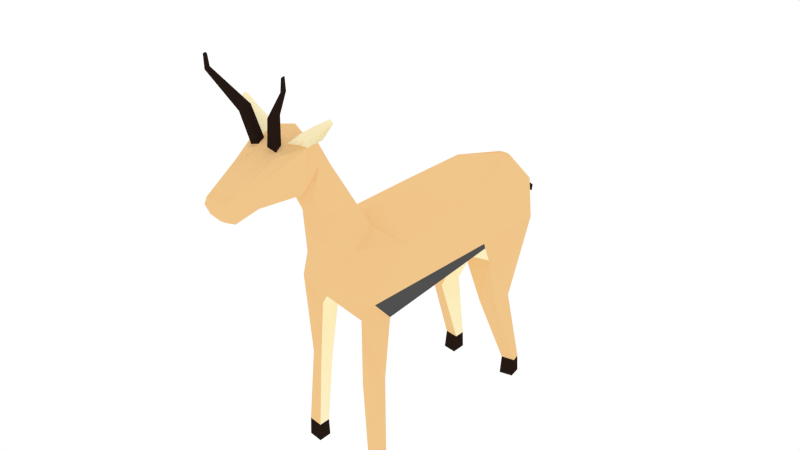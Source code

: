 # Source: Gazelle.blend  (saved by Blender 2.76.0; exported with 4.5.12 LTS)
import bpy
from mathutils import Matrix  # noqa: F401  (used for matrix-valued properties, if any)

bpy.ops.wm.read_factory_settings(use_empty=True)
scene = bpy.context.scene
scene.name = 'Scene'

# ---- collections
col_collection_1 = bpy.data.collections.new('Collection 1'); scene.collection.children.link(col_collection_1)

# ---- materials (node trees are filled in below, after node groups)
mat_material_004 = bpy.data.materials.new('Material.004')
mat_material_004.alpha_threshold = 0.0
mat_material_004.use_transparent_shadow = False
mat_material_004.diffuse_color = (0.8796, 0.5647, 0.2582, 1.0)
mat_material_004.roughness = 0.5
mat_material_005 = bpy.data.materials.new('Material.005')
mat_material_005.alpha_threshold = 0.0
mat_material_005.use_transparent_shadow = False
mat_material_005.diffuse_color = (1.0, 0.8963, 0.5776, 1.0)
mat_material_005.roughness = 0.5
mat_material_006 = bpy.data.materials.new('Material.006')
mat_material_006.alpha_threshold = 0.0
mat_material_006.use_transparent_shadow = False
mat_material_006.diffuse_color = (0.0185, 0.01033, 0.007499, 1.0)
mat_material_006.roughness = 0.5
mat_material_007 = bpy.data.materials.new('Material.007')
mat_material_007.alpha_threshold = 0.0
mat_material_007.use_transparent_shadow = False
mat_material_007.diffuse_color = (0.08022, 0.08022, 0.08022, 1.0)
mat_material_007.roughness = 0.5

# ---- material node trees

# ---- world
world_world = bpy.data.worlds.new('World'); scene.world = world_world
world_world.color = (1.0, 1.0, 1.0)
world_world.use_sun_shadow = False
world_world.sun_shadow_jitter_overblur = 0.0
world_world.cycles.sampling_method = 'NONE'
world_world.cycles.sample_map_resolution = 256

# ---- meshes
me_cylinder_010 = bpy.data.meshes.new('Cylinder.010')
me_cylinder_010.from_pydata([(0.2155, 1.263, -1.099), (0.236, 1.421, -1.1), (0.124, 1.263, -0.9204), (0.1864, 1.415, -0.915), (0.1844, 1.263, -1.315), (0.2535, 1.404, -1.292), (0.1483, 1.79, -0.9378), (0.1896, 1.677, -1.167), (0.1255, 1.988, -0.8882), (0.146, 2.016, -0.9672), (0.1102, 1.977, -1.066), (0.08629, 2.04, -1.053), (0.1472, 1.604, -1.257), (0.1262, 1.481, -1.312), (0.1209, 1.334, -1.34), (0.2804, 1.334, -1.441), (0.3492, 1.322, -1.379), (0.3846, 1.393, -1.377), (0.2883, 1.389, -1.447), (0.4041, 1.32, -1.509), (0.419, 1.313, -1.485), (0.444, 1.34, -1.498), (0.4163, 1.343, -1.526), (0.1825, 1.17, -0.9478), (0.1181, 1.206, -0.78), (0.1405, 1.066, -1.025), (0.166, 1.044, -0.6509), (0.1104, 1.119, -0.5988), (0.1699, 0.6438, -0.3483), (0.1998, 0.874, -0.2508), (0.1814, 1.015, -0.1702), (0.3901, 0.498, -0.2123), (0.3821, 0.8701, 0.1675), (0.3413, -0.3902, -0.2435), (0.4759, -0.4329, 0.1317), (0.3977, -1.202, -0.1904), (0.4044, -1.249, 0.2087), (0.3991, -0.5602, 0.2554), (0.3192, 0.6161, 0.421), (0.333, -0.716, 0.4643), (0.3622, 0.8117, 0.9338), (0.2319, 0.8597, 0.9726), (0.3352, 0.7007, 0.9574), (0.2319, 0.7219, 0.9745), (0.4036, 0.8399, 1.631), (0.2743, 0.8569, 1.636), (0.3824, 0.7506, 1.634), (0.2743, 0.7483, 1.638), (0.1609, 0.7123, 0.4342), (0.2092, 0.8364, 0.3925), (0.4054, 0.845, 1.796), (0.2761, 0.862, 1.802), (0.3842, 0.7384, 1.8), (0.2761, 0.7361, 1.803), (0.2449, -1.064, 0.9933), (0.3235, -1.067, 0.9762), (0.2186, -0.7623, 0.9418), (0.3554, -0.791, 0.8993), (0.4036, -1.104, 1.689), (0.2743, -1.087, 1.694), (0.3824, -1.194, 1.692), (0.2743, -1.196, 1.696), (0.4054, -1.078, 1.854), (0.2761, -1.061, 1.86), (0.3842, -1.206, 1.858), (0.2761, -1.208, 1.861), (0.05257, -1.377, -0.2629), (0.05906, -1.655, 0.1397), (0.04799, -1.662, 0.08995), (0.06615, -1.402, -0.08077), (0.122, 1.578, -1.276), (0.04356, 1.582, -1.299), (0.04356, 1.524, -1.331), (0.1089, 1.512, -1.307), (0.1693, 1.627, -1.524), (0.1117, 1.63, -1.541), (0.1117, 1.565, -1.573), (0.1597, 1.556, -1.555), (0.3763, 1.725, -1.802), (0.3512, 1.726, -1.809), (0.3512, 1.698, -1.824), (0.3721, 1.694, -1.816), (0.3749, 1.73, -1.918), (0.3619, 1.725, -1.905), (0.3632, 1.702, -1.911), (0.376, 1.705, -1.921), (0.4275, 1.342, -1.51), (0.189, 1.423, -1.302), (0.3531, 1.348, -1.407), (-0.2155, 1.263, -1.099), (-0.236, 1.421, -1.1), (-0.124, 1.263, -0.9204), (-0.1864, 1.415, -0.915), (3.927e-09, 1.263, -0.8891), (-4.222e-09, 1.415, -0.854), (2.463e-08, 1.263, -1.363), (6.386e-09, 1.611, -1.293), (-0.1844, 1.263, -1.315), (-0.2535, 1.404, -1.292), (-0.1483, 1.79, -0.9378), (-1.873e-08, 1.79, -0.8976), (-0.1896, 1.677, -1.167), (-0.1255, 1.988, -0.8882), (-0.146, 2.016, -0.9672), (-2.845e-08, 1.966, -0.8511), (-0.1102, 1.977, -1.066), (-1.902e-08, 1.977, -1.078), (-0.08629, 2.04, -1.053), (-2.309e-08, 2.046, -1.054), (-2.634e-08, 2.059, -0.9924), (-2.896e-08, 2.009, -0.882), (-2.831e-08, 2.055, -0.9432), (1.376e-08, 1.501, -1.351), (-0.1472, 1.604, -1.257), (-0.1262, 1.481, -1.312), (-0.1209, 1.334, -1.34), (-0.2804, 1.334, -1.441), (-0.3492, 1.322, -1.379), (-0.3846, 1.393, -1.377), (-0.2883, 1.389, -1.447), (-0.4041, 1.32, -1.509), (-0.419, 1.313, -1.485), (-0.444, 1.34, -1.498), (-0.4163, 1.343, -1.526), (-0.1825, 1.17, -0.9478), (-0.1181, 1.206, -0.78), (-1.431e-09, 1.22, -0.7226), (-0.1405, 1.066, -1.025), (2.174e-08, 1.018, -1.051), (-0.166, 1.044, -0.6509), (-0.1104, 1.119, -0.5988), (-5.197e-09, 1.159, -0.5756), (9.301e-09, 0.6092, -0.3578), (-0.1699, 0.6438, -0.3483), (-0.1998, 0.874, -0.2508), (-0.1814, 1.015, -0.1702), (-1.431e-08, 1.065, -0.2739), (2.152e-08, 0.3759, -0.4039), (-0.3901, 0.498, -0.2123), (-0.3821, 0.8701, 0.1675), (-3.096e-08, 1.003, 0.1697), (5.544e-08, -0.4674, -0.3366), (-0.3413, -0.3902, -0.2435), (-0.4759, -0.4329, 0.1317), (9.264e-08, -1.393, -0.2617), (-0.3977, -1.202, -0.1904), (7.023e-08, -1.385, 0.2425), (-0.4044, -1.249, 0.2087), (-0.3991, -0.5602, 0.2554), (-0.3192, 0.6161, 0.421), (-2.595e-08, 0.6382, 0.4197), (3.425e-08, -0.7705, 0.4511), (-0.333, -0.716, 0.4643), (2.573e-08, -0.5139, 0.3896), (-0.3622, 0.8117, 0.9338), (-0.2319, 0.8597, 0.9726), (-0.3352, 0.7007, 0.9574), (-0.2319, 0.7219, 0.9745), (-0.4036, 0.8399, 1.631), (-0.2743, 0.8569, 1.636), (-0.3824, 0.7506, 1.634), (-0.2743, 0.7483, 1.638), (-0.1609, 0.7123, 0.4342), (-0.2092, 0.8364, 0.3925), (-0.4054, 0.845, 1.796), (-0.2761, 0.862, 1.802), (-0.3842, 0.7384, 1.8), (-0.2761, 0.7361, 1.803), (-0.2449, -1.064, 0.9933), (-0.3235, -1.067, 0.9762), (-0.2186, -0.7623, 0.9418), (-0.3554, -0.791, 0.8993), (-0.4036, -1.104, 1.689), (-0.2743, -1.087, 1.694), (-0.3824, -1.194, 1.692), (-0.2743, -1.196, 1.696), (-0.4054, -1.078, 1.854), (-0.2761, -1.061, 1.86), (-0.3842, -1.206, 1.858), (-0.2761, -1.208, 1.861), (-0.05257, -1.377, -0.2629), (8.519e-08, -1.43, -0.05473), (-0.05906, -1.655, 0.1397), (8.529e-08, -1.648, 0.1606), (-0.04799, -1.662, 0.08995), (9.034e-08, -1.669, 0.06622), (-0.06615, -1.402, -0.08077), (8.996e-08, -1.882, 0.2878), (8.921e-08, -1.877, 0.3007), (9.232e-08, -1.89, 0.2425), (-0.122, 1.578, -1.276), (-0.04356, 1.582, -1.299), (-0.04356, 1.524, -1.331), (-0.1089, 1.512, -1.307), (-0.1693, 1.627, -1.524), (-0.1117, 1.63, -1.541), (-0.1117, 1.565, -1.573), (-0.1597, 1.556, -1.555), (-0.3763, 1.725, -1.802), (-0.3512, 1.726, -1.809), (-0.3512, 1.698, -1.824), (-0.3721, 1.694, -1.816), (-0.3749, 1.73, -1.918), (-0.3619, 1.725, -1.905), (-0.3632, 1.702, -1.911), (-0.376, 1.705, -1.921), (-0.4275, 1.342, -1.51), (-0.189, 1.423, -1.302), (-0.3531, 1.348, -1.407)], [], [(0, 1, 3, 2), (2, 3, 94, 93), (4, 5, 1, 0), (94, 3, 6, 100), (100, 6, 8, 104), (12, 7, 5), (1, 5, 7, 10, 9, 8, 6, 3), (10, 106, 108, 11), (11, 108, 109), (9, 10, 11), (9, 11, 109), (104, 8, 110), (8, 9, 111, 110), (9, 109, 111), (88, 87, 5, 17), (95, 112, 13, 14), (5, 4, 16, 17), (4, 14, 15, 16), (17, 16, 20, 21), (14, 13, 18, 15), (12, 5, 87, 13), (19, 22, 86, 21, 20), (88, 17, 21, 86), (16, 15, 19, 20), (15, 18, 22, 19), (2, 93, 126, 24), (0, 2, 24, 23), (128, 25, 28, 132), (4, 0, 23, 25), (25, 128, 95, 14, 4), (26, 27, 30, 29), (24, 126, 131, 27), (25, 23, 26, 28), (23, 24, 27, 26), (132, 28, 31, 137), (27, 131, 136, 30), (28, 26, 29, 31), (141, 33, 35, 66, 144), (66, 35, 36, 146, 181, 69), (31, 32, 34), (49, 48, 43, 41), (38, 150, 153), (39, 37, 153), (37, 38, 153), (41, 43, 47, 45), (36, 34, 37, 39), (150, 38, 42, 43, 48), (46, 44, 50, 52), (40, 41, 45, 44), (42, 40, 44, 46), (43, 42, 46, 47), (151, 146, 54, 56), (50, 51, 53, 52), (47, 46, 52, 53), (45, 47, 53, 51), (45, 51, 50, 44), (36, 39, 57, 55), (146, 36, 55, 54), (55, 57, 58, 60), (60, 58, 62, 64), (54, 55, 60, 61), (62, 63, 65, 64), (61, 60, 64, 65), (59, 61, 65, 63), (59, 63, 62, 58), (57, 56, 59, 58), (56, 54, 61, 59), (66, 69, 67, 68), (144, 66, 68, 185), (69, 181, 183, 67), (68, 67, 187, 189), (67, 183, 188, 187), (185, 68, 189), (137, 31, 33, 141), (30, 136, 140, 32), (35, 34, 36), (34, 32, 38, 37), (38, 32, 40, 42), (29, 30, 32, 31), (33, 31, 34, 35), (106, 10, 7, 12, 96), (12, 13, 73, 70), (70, 73, 77, 74), (96, 12, 70, 71), (13, 112, 72, 73), (72, 112, 96, 71), (74, 77, 81, 78), (71, 70, 74, 75), (72, 71, 75, 76), (73, 72, 76, 77), (78, 81, 85, 82), (75, 74, 78, 79), (76, 75, 79, 80), (77, 76, 80, 81), (82, 85, 84, 83), (79, 78, 82, 83), (80, 79, 83, 84), (81, 80, 84, 85), (18, 88, 86, 22), (18, 13, 87, 88), (140, 150, 48, 49), (40, 32, 49, 41), (151, 39, 153), (39, 151, 56, 57), (32, 140, 49), (89, 91, 92, 90), (91, 93, 94, 92), (97, 89, 90, 98), (94, 100, 99, 92), (100, 104, 102, 99), (113, 98, 101), (90, 92, 99, 102, 103, 105, 101, 98), (105, 107, 108, 106), (107, 109, 108), (103, 107, 105), (103, 109, 107), (104, 110, 102), (102, 110, 111, 103), (103, 111, 109), (208, 118, 98, 207), (95, 115, 114, 112), (98, 118, 117, 97), (97, 117, 116, 115), (118, 122, 121, 117), (115, 116, 119, 114), (113, 114, 207, 98), (120, 121, 122, 206, 123), (208, 206, 122, 118), (117, 121, 120, 116), (116, 120, 123, 119), (91, 125, 126, 93), (89, 124, 125, 91), (128, 132, 133, 127), (97, 127, 124, 89), (127, 97, 115, 95, 128), (129, 134, 135, 130), (125, 130, 131, 126), (127, 133, 129, 124), (124, 129, 130, 125), (132, 137, 138, 133), (130, 135, 136, 131), (133, 138, 134, 129), (141, 144, 180, 145, 142), (180, 186, 181, 146, 147, 145), (138, 143, 139), (163, 155, 157, 162), (149, 153, 150), (152, 153, 148), (148, 153, 149), (155, 159, 161, 157), (147, 152, 148, 143), (150, 162, 157, 156, 149), (160, 166, 164, 158), (154, 158, 159, 155), (156, 160, 158, 154), (157, 161, 160, 156), (151, 170, 168, 146), (164, 166, 167, 165), (161, 167, 166, 160), (159, 165, 167, 161), (159, 158, 164, 165), (147, 169, 171, 152), (146, 168, 169, 147), (169, 174, 172, 171), (174, 178, 176, 172), (168, 175, 174, 169), (176, 178, 179, 177), (175, 179, 178, 174), (173, 177, 179, 175), (173, 172, 176, 177), (171, 172, 173, 170), (170, 173, 175, 168), (180, 184, 182, 186), (144, 185, 184, 180), (186, 182, 183, 181), (184, 189, 187, 182), (182, 187, 188, 183), (185, 189, 184), (137, 141, 142, 138), (135, 139, 140, 136), (145, 147, 143), (143, 148, 149, 139), (149, 156, 154, 139), (134, 138, 139, 135), (142, 145, 143, 138), (106, 96, 113, 101, 105), (113, 190, 193, 114), (190, 194, 197, 193), (96, 191, 190, 113), (114, 193, 192, 112), (192, 191, 96, 112), (194, 198, 201, 197), (191, 195, 194, 190), (192, 196, 195, 191), (193, 197, 196, 192), (198, 202, 205, 201), (195, 199, 198, 194), (196, 200, 199, 195), (197, 201, 200, 196), (202, 203, 204, 205), (199, 203, 202, 198), (200, 204, 203, 199), (201, 205, 204, 200), (119, 123, 206, 208), (119, 208, 207, 114), (140, 163, 162, 150), (154, 155, 163, 139), (151, 153, 152), (152, 171, 170, 151), (139, 163, 140)])
me_cylinder_010.polygons.foreach_set('material_index', [0, 0, 0, 0, 0, 0, 0, 0, 0, 0, 0, 0, 0, 0, 1, 0, 1, 1, 1, 1, 0, 1, 1, 1, 1, 0, 0, 0, 0, 0, 0, 0, 0, 0, 0, 0, 0, 0, 0, 0, 1, 1, 1, 1, 1, 0, 0, 2, 0, 0, 0, 1, 2, 2, 2, 2, 0, 0, 0, 2, 0, 2, 2, 2, 2, 0, 1, 2, 2, 2, 2, 2, 2, 0, 0, 0, 3, 0, 0, 0, 0, 0, 2, 0, 0, 0, 2, 2, 2, 2, 2, 2, 2, 2, 2, 2, 2, 2, 1, 1, 1, 0, 1, 0, 0, 0, 0, 0, 0, 0, 0, 0, 0, 0, 0, 0, 0, 0, 0, 1, 0, 1, 1, 1, 1, 0, 1, 1, 1, 1, 0, 0, 0, 0, 0, 0, 0, 0, 0, 0, 0, 0, 0, 0, 0, 1, 1, 1, 1, 1, 0, 0, 2, 0, 0, 0, 1, 2, 2, 2, 2, 0, 0, 0, 2, 0, 2, 2, 2, 2, 0, 1, 2, 2, 2, 2, 2, 2, 0, 0, 0, 3, 0, 0, 0, 0, 0, 2, 0, 0, 0, 2, 2, 2, 2, 2, 2, 2, 2, 2, 2, 2, 2, 1, 1, 1, 0, 1, 0, 0])
me_cylinder_010.materials.append(mat_material_004)
me_cylinder_010.materials.append(mat_material_005)
me_cylinder_010.materials.append(mat_material_006)
me_cylinder_010.materials.append(mat_material_007)
me_cylinder_010.use_remesh_preserve_volume = False
me_cylinder_010.use_remesh_preserve_attributes = False
me_cylinder_010.use_mirror_vertex_groups = False
me_cylinder_010.update()
arm_armature_001 = bpy.data.armatures.new('Armature.001')  # bones are not reproduced

# ---- objects
ob_armature = bpy.data.objects.new('Armature', arm_armature_001)
ob_cylinder_006 = bpy.data.objects.new('Cylinder.006', me_cylinder_010)

# ---- transforms, parenting, visibility, modifiers, constraints
ob_armature.location = (-0.008001, 0.2824, 0.09951)
ob_armature.rotation_euler = (1.571, 0.0, 0.0)
ob_armature.scale = (0.5916, 0.5916, 0.5916)
ob_armature.lineart.crease_threshold = 0.0
ob_cylinder_006.parent = ob_armature
ob_cylinder_006.matrix_parent_inverse = Matrix(((1.69, 0.0, 0.0, 0.01352), (0.0, 1.69, 0.0, -0.4773), (0.0, 0.0, 1.69, -0.1682), (0.0, 0.0, 0.0, 1.0)))
ob_cylinder_006.location = (0.0, 0.1829, 0.3819)
ob_cylinder_006.rotation_euler = (1.571, 0.0, 0.0)
ob_cylinder_006.scale = (0.658, 0.6577, 0.6577)
ob_cylinder_006.lineart.crease_threshold = 0.0
_vg = ob_cylinder_006.vertex_groups.new(name='Bone')
for _i, _w in zip([31, 33, 34, 35, 36, 37, 39, 66, 67, 68, 69, 137, 138, 141, 142, 143, 144, 145, 146, 147, 148, 151, 152, 153, 180, 181, 182, 183, 184, 185, 186, 187, 188, 189], [0.07578, 0.9124, 0.8501, 0.8196, 0.2005, 0.7859, 0.2763, 0.9238, 0.8888, 0.8911, 0.9009, 0.06348, 0.07118, 0.9583, 0.9214, 0.8598, 0.9289, 0.8317, 0.7875, 0.1771, 0.793, 0.6972, 0.2695, 0.8618, 0.9172, 0.8954, 0.8892, 0.8887, 0.8912, 0.8922, 0.8995, 0.8887, 0.8887, 0.8889]): _vg.add([_i], _w, 'REPLACE')
_vg = ob_cylinder_006.vertex_groups.new(name='Bone.001')
for _i, _w in zip([28, 29, 30, 31, 32, 33, 34, 132, 133, 134, 135, 137, 138, 139, 140, 141, 142, 143], [0.1099, 0.03053, 0.02986, 0.6533, 0.05951, 0.04523, 0.02548, 0.1132, 0.106, 0.01975, 0.02383, 0.7953, 0.676, 0.06259, 0.3373, 0.001366, 0.03807, 0.02242]): _vg.add([_i], _w, 'REPLACE')
_vg = ob_cylinder_006.vertex_groups.new(name='Bone.002')
for _i, _w in zip([0, 1, 2, 3, 4, 5, 15, 16, 17, 20, 23, 24, 25, 26, 27, 28, 29, 30, 31, 32, 88, 89, 90, 91, 92, 93, 94, 95, 97, 98, 115, 116, 117, 118, 119, 120, 121, 122, 123, 124, 125, 126, 127, 128, 129, 130, 131, 132, 133, 134, 135, 136, 137, 138, 139, 140, 206, 208], [0.2536, 0.06177, 0.4053, 0.117, 0.07533, 0.001731, 0.005631, 0.007875, 0.0021, 0.0001685, 0.8084, 0.8738, 0.9384, 0.9745, 0.9825, 0.8569, 0.9113, 0.8825, 0.1389, 0.06012, 0.001847, 0.308, 0.07135, 0.7338, 0.1661, 0.7665, 0.1809, 0.04891, 0.06865, 0.001855, 0.0103, 0.008134, 0.01003, 0.006639, 0.001936, 0.001854, 0.002574, 0.001245, 0.000782, 0.865, 0.9782, 0.974, 0.9538, 0.9667, 0.9846, 0.9964, 0.9931, 0.8691, 0.8651, 0.9249, 0.8913, 0.9596, 0.1215, 0.1311, 0.06143, 0.4414, 0.0009812, 0.005135]): _vg.add([_i], _w, 'REPLACE')
_vg = ob_cylinder_006.vertex_groups.new(name='Bone.003')
for _i, _w in zip([0, 1, 2, 3, 4, 5, 7, 12, 13, 14, 15, 16, 17, 18, 19, 20, 21, 22, 23, 24, 25, 70, 71, 72, 73, 74, 75, 76, 77, 78, 79, 80, 81, 82, 83, 84, 85, 86, 87, 88, 89, 90, 91, 92, 93, 94, 95, 96, 97, 98, 101, 112, 113, 114, 115, 116, 117, 118, 119, 120, 121, 122, 123, 124, 190, 191, 192, 193, 194, 195, 196, 197, 198, 199, 200, 201, 202, 203, 204, 205, 206, 207, 208], [0.4364, 0.133, 0.4059, 0.1119, 0.2897, 0.348, 0.02552, 0.05963, 0.1787, 0.3699, 0.3797, 0.3738, 0.3831, 0.3855, 0.3908, 0.3894, 0.392, 0.3927, 0.1314, 0.09437, 0.01405, 0.07055, 0.05987, 0.08331, 0.1098, 0.08522, 0.08518, 0.08581, 0.08689, 0.08596, 0.08595, 0.08597, 0.08596, 0.08596, 0.08596, 0.08596, 0.08596, 0.3925, 0.3297, 0.3851, 0.3973, 0.1065, 0.09241, 0.05323, 0.09132, 0.05422, 0.4136, 0.02702, 0.2629, 0.3486, 0.00354, 0.1008, 0.066, 0.1728, 0.3512, 0.3715, 0.3638, 0.3698, 0.3795, 0.3829, 0.3811, 0.3841, 0.385, 0.0885, 0.07138, 0.0591, 0.08106, 0.1063, 0.08333, 0.08324, 0.08381, 0.08482, 0.084, 0.08399, 0.08401, 0.084, 0.08401, 0.084, 0.084, 0.08401, 0.3847, 0.3362, 0.3754]): _vg.add([_i], _w, 'REPLACE')
_vg = ob_cylinder_006.vertex_groups.new(name='Bone.004')
for _i, _w in zip([0, 1, 2, 3, 4, 5, 6, 7, 8, 9, 10, 11, 12, 13, 14, 15, 16, 17, 18, 19, 20, 21, 22, 23, 24, 25, 70, 71, 72, 73, 74, 75, 76, 77, 78, 79, 80, 81, 82, 83, 84, 85, 86, 87, 88, 89, 90, 91, 92, 93, 94, 95, 96, 97, 98, 99, 100, 101, 102, 103, 104, 105, 106, 107, 108, 109, 110, 111, 112, 113, 114, 115, 116, 117, 118, 119, 120, 121, 122, 123, 124, 127, 190, 191, 192, 193, 194, 195, 196, 197, 198, 199, 200, 201, 202, 203, 204, 205, 206, 207, 208], [0.3101, 0.8052, 0.1884, 0.7711, 0.6352, 0.6261, 0.9705, 0.949, 1.002, 1.014, 0.9989, 1.002, 0.9322, 0.8129, 0.6157, 0.5925, 0.5973, 0.5909, 0.5901, 0.5845, 0.5856, 0.5836, 0.5831, 0.06006, 0.01071, 0.01278, 0.923, 0.9348, 0.9107, 0.8836, 0.9086, 0.9087, 0.908, 0.9069, 0.9079, 0.9079, 0.9079, 0.9079, 0.9079, 0.9079, 0.9079, 0.9079, 0.5832, 0.653, 0.589, 0.2949, 0.8222, 0.1735, 0.7807, 0.1419, 0.7648, 0.537, 0.9571, 0.6686, 0.6255, 0.9756, 0.9872, 0.9601, 1.002, 1.012, 0.9991, 0.9994, 0.999, 1.002, 1.001, 1.001, 1.0, 1.001, 0.891, 0.9255, 0.8158, 0.6187, 0.5995, 0.6062, 0.602, 0.5946, 0.5912, 0.5927, 0.5903, 0.5896, 0.04313, 0.002935, 0.9216, 0.9353, 0.9124, 0.8857, 0.9098, 0.9099, 0.9093, 0.9082, 0.9091, 0.9091, 0.9091, 0.9091, 0.9091, 0.9091, 0.9091, 0.9091, 0.5899, 0.6455, 0.597]): _vg.add([_i], _w, 'REPLACE')
_vg = ob_cylinder_006.vertex_groups.new(name='Bone.005')
for _i, _w in zip([29, 30, 31, 32, 34, 38, 40, 41, 42, 43, 48, 49, 140, 150], [0.0338, 0.06601, 0.1258, 0.89, 0.01208, 0.9621, 0.9993, 0.9928, 0.9943, 0.9951, 0.9533, 0.9688, 0.1095, 0.3196]): _vg.add([_i], _w, 'REPLACE')
_vg = ob_cylinder_006.vertex_groups.new(name='Bone.006')
for _i, _w in zip([44, 45, 46, 47, 50, 51, 52, 53], [0.988, 0.9956, 0.9876, 0.9951, 0.9976, 0.9993, 0.9977, 0.999]): _vg.add([_i], _w, 'REPLACE')
_vg = ob_cylinder_006.vertex_groups.new(name='Bone.007')
for _i, _w in zip([34, 35, 36, 37, 39, 54, 55, 56, 57, 66, 67, 68, 69, 144, 146, 151, 153, 180, 181, 182, 183, 184, 185, 186, 187, 188, 189], [0.05934, 0.1571, 0.7546, 0.1523, 0.6104, 0.01039, 0.03217, 0.4603, 0.4649, 0.03063, 0.04574, 0.04402, 0.04913, 0.01461, 0.08468, 0.08588, 0.02607, 0.0104, 0.03971, 0.0442, 0.04515, 0.04259, 0.04249, 0.02352, 0.04521, 0.04521, 0.04502]): _vg.add([_i], _w, 'REPLACE')
_vg = ob_cylinder_006.vertex_groups.new(name='Bone.008')
for _i, _w in zip([36, 39, 54, 55, 56, 57, 58, 59, 60, 61, 62, 63, 64, 65, 151], [0.01048, 0.0841, 0.9599, 0.9542, 0.5257, 0.5246, 1.002, 0.9992, 1.002, 1.004, 1.0, 1.0, 1.0, 1.0, 0.06204]): _vg.add([_i], _w, 'REPLACE')
_vg = ob_cylinder_006.vertex_groups.new(name='Bone.009')
for _i, _w in zip([48, 134, 135, 138, 139, 140, 143, 149, 150, 154, 155, 156, 157, 162, 163], [0.03432, 0.02063, 0.06139, 0.1165, 0.8879, 0.113, 0.009621, 0.9669, 0.6467, 0.9995, 0.9924, 0.995, 0.9945, 0.9794, 0.9722]): _vg.add([_i], _w, 'REPLACE')
_vg = ob_cylinder_006.vertex_groups.new(name='Bone.010')
for _i, _w in zip([158, 159, 160, 161, 164, 165, 166, 167], [0.9889, 0.9961, 0.9887, 0.9957, 0.9979, 0.9994, 0.998, 0.9992]): _vg.add([_i], _w, 'REPLACE')
_vg = ob_cylinder_006.vertex_groups.new(name='Bone.011')
for _i, _w in zip([66, 67, 68, 69, 143, 144, 145, 146, 147, 148, 151, 152, 153, 168, 169, 170, 171, 180, 181, 182, 183, 184, 185, 186, 187, 188, 189], [0.007886, 0.04542, 0.04365, 0.02427, 0.05885, 0.01649, 0.1485, 0.0887, 0.7849, 0.1578, 0.09292, 0.6621, 0.03099, 0.02077, 0.06056, 0.499, 0.7802, 0.04163, 0.04212, 0.04627, 0.04606, 0.04507, 0.04357, 0.05146, 0.04608, 0.04609, 0.04591]): _vg.add([_i], _w, 'REPLACE')
_vg = ob_cylinder_006.vertex_groups.new(name='Bone.012')
for _i, _w in zip([147, 151, 152, 168, 169, 170, 171, 172, 173, 174, 175, 176, 177, 178, 179], [0.001369, 0.05603, 0.03188, 0.9548, 0.9347, 0.4863, 0.2032, 1.003, 0.9993, 1.002, 1.004, 1.0, 1.0, 1.0, 1.0]): _vg.add([_i], _w, 'REPLACE')
_m = ob_cylinder_006.modifiers.new('Armature', 'ARMATURE')
_m.object = ob_armature

# ---- collection membership
col_collection_1.objects.link(ob_armature)
col_collection_1.objects.link(ob_cylinder_006)

# ---- scene / render settings (as saved in the file)
scene.frame_start = 2; scene.frame_end = 30; scene.frame_set(3)
scene.render.engine = 'BLENDER_EEVEE_NEXT'
scene.render.resolution_percentage = 50
scene.render.fps = 30
scene.render.dither_intensity = 0.0
scene.cycles.use_denoising = False
scene.cycles.samples = 10
scene.cycles.sampling_pattern = 'TABULATED_SOBOL'
scene.cycles.light_sampling_threshold = 0.0
scene.cycles.use_adaptive_sampling = False
scene.cycles.use_light_tree = False
scene.cycles.blur_glossy = 0.0
scene.cycles.pixel_filter_type = 'GAUSSIAN'
scene.cycles.sample_clamp_indirect = 0.0
scene.view_settings.view_transform = 'Standard'
bpy.context.view_layer.update()

# ---- added for rendering (the .blend has no active camera): camera
cam_auto = bpy.data.cameras.new('AutoCamera')
cam_auto.lens = 50.0
cam_auto.sensor_width = 36.0
cam_auto.clip_end = 1000.0
ob_auto_camera = bpy.data.objects.new('AutoCamera', cam_auto)
scene.collection.objects.link(ob_auto_camera)
ob_auto_camera.location = (3.44358, -4.20383, 2.82345)
ob_auto_camera.rotation_euler = (1.09748, -7.21219e-08, 0.694738)
scene.camera = ob_auto_camera
bpy.context.view_layer.update()
